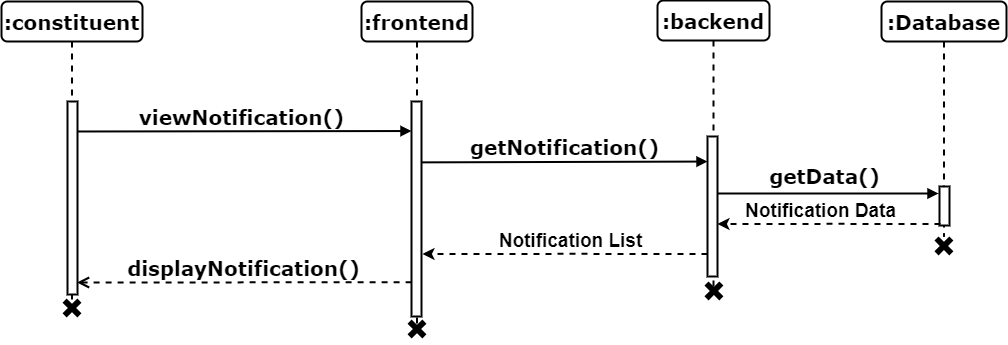

The diagram above was exported from draw.io. Its source (the exported page's mxGraphModel, read from the mxfile embedded in the PNG):
<mxGraphModel dx="1909" dy="1331" grid="0" gridSize="10" guides="1" tooltips="1" connect="1" arrows="1" fold="1" page="0" pageScale="1" pageWidth="1100" pageHeight="850" background="none" math="0" shadow="0">
  <root>
    <mxCell id="0" />
    <mxCell id="1" parent="0" />
    <mxCell id="2" value="viewNotification()" style="html=1;verticalAlign=bottom;endArrow=block;entryX=0;entryY=0;labelBackgroundColor=none;fontFamily=Verdana;fontSize=20;edgeStyle=elbowEdgeStyle;elbow=vertical;strokeWidth=2;fontStyle=1" edge="1" parent="1">
      <mxGeometry relative="1" as="geometry">
        <mxPoint x="90" y="4860" as="sourcePoint" />
        <mxPoint x="429" y="4860" as="targetPoint" />
      </mxGeometry>
    </mxCell>
    <mxCell id="3" value=":frontend" style="shape=umlLifeline;perimeter=lifelinePerimeter;whiteSpace=wrap;html=1;container=1;collapsible=0;recursiveResize=0;outlineConnect=0;rounded=1;shadow=0;comic=0;labelBackgroundColor=none;strokeWidth=2;fontFamily=Verdana;fontSize=20;align=center;fontStyle=1" vertex="1" parent="1">
      <mxGeometry x="379" y="4730" width="111" height="326" as="geometry" />
    </mxCell>
    <mxCell id="4" value="" style="html=1;points=[];perimeter=orthogonalPerimeter;rounded=0;shadow=0;comic=0;labelBackgroundColor=none;strokeWidth=2;fontFamily=Verdana;fontSize=20;align=center;fontStyle=1;whiteSpace=wrap;" vertex="1" parent="3">
      <mxGeometry x="50" y="100" width="10" height="215" as="geometry" />
    </mxCell>
    <mxCell id="5" value=":backend" style="shape=umlLifeline;perimeter=lifelinePerimeter;whiteSpace=wrap;html=1;container=1;collapsible=0;recursiveResize=0;outlineConnect=0;rounded=1;shadow=0;comic=0;labelBackgroundColor=none;strokeWidth=2;fontFamily=Verdana;fontSize=20;align=center;fontStyle=1" vertex="1" parent="1">
      <mxGeometry x="675" y="4729" width="112" height="287" as="geometry" />
    </mxCell>
    <mxCell id="6" value="" style="html=1;points=[];perimeter=orthogonalPerimeter;rounded=0;shadow=0;comic=0;labelBackgroundColor=none;strokeWidth=2;fontFamily=Verdana;fontSize=20;align=center;fontStyle=1;whiteSpace=wrap;" vertex="1" parent="5">
      <mxGeometry x="50" y="136" width="10" height="140" as="geometry" />
    </mxCell>
    <mxCell id="7" value="getNotification()" style="html=1;verticalAlign=bottom;endArrow=block;labelBackgroundColor=none;fontFamily=Verdana;fontSize=20;edgeStyle=elbowEdgeStyle;elbow=vertical;strokeWidth=2;fontStyle=1;exitX=0.961;exitY=0.818;exitDx=0;exitDy=0;exitPerimeter=0;" edge="1" parent="5">
      <mxGeometry x="0.0004" relative="1" as="geometry">
        <mxPoint x="-236.3900000000001" y="161.8700000000008" as="sourcePoint" />
        <mxPoint x="50" y="161" as="targetPoint" />
        <Array as="points" />
        <mxPoint as="offset" />
      </mxGeometry>
    </mxCell>
    <mxCell id="8" value=":Database" style="shape=umlLifeline;perimeter=lifelinePerimeter;whiteSpace=wrap;html=1;container=1;collapsible=0;recursiveResize=0;outlineConnect=0;rounded=1;shadow=0;comic=0;labelBackgroundColor=none;strokeWidth=2;fontFamily=Verdana;fontSize=20;align=center;fontStyle=1" vertex="1" parent="1">
      <mxGeometry x="899" y="4730" width="125" height="235" as="geometry" />
    </mxCell>
    <mxCell id="9" value=":constituent" style="shape=umlLifeline;perimeter=lifelinePerimeter;whiteSpace=wrap;html=1;container=1;collapsible=0;recursiveResize=0;outlineConnect=0;rounded=1;shadow=0;comic=0;labelBackgroundColor=none;strokeWidth=2;fontFamily=Verdana;fontSize=20;align=center;fontStyle=1" vertex="1" parent="1">
      <mxGeometry x="19" y="4730" width="141" height="300" as="geometry" />
    </mxCell>
    <mxCell id="10" value="" style="html=1;points=[];perimeter=orthogonalPerimeter;rounded=0;shadow=0;comic=0;labelBackgroundColor=none;strokeWidth=2;fontFamily=Verdana;fontSize=20;align=center;fontStyle=1;whiteSpace=wrap;" vertex="1" parent="9">
      <mxGeometry x="66" y="100" width="10" height="193" as="geometry" />
    </mxCell>
    <mxCell id="11" value="" style="html=1;points=[];perimeter=orthogonalPerimeter;rounded=0;shadow=0;comic=0;labelBackgroundColor=none;strokeWidth=2;fontFamily=Verdana;fontSize=20;align=center;fontStyle=1;whiteSpace=wrap;" vertex="1" parent="1">
      <mxGeometry x="957" y="4915" width="10" height="39" as="geometry" />
    </mxCell>
    <mxCell id="12" value="getData()" style="html=1;verticalAlign=bottom;endArrow=block;labelBackgroundColor=none;fontFamily=Verdana;fontSize=20;edgeStyle=elbowEdgeStyle;elbow=vertical;strokeWidth=2;fontStyle=1;" edge="1" parent="1">
      <mxGeometry x="-0.0314" y="3" relative="1" as="geometry">
        <mxPoint x="735" y="4922" as="sourcePoint" />
        <mxPoint x="956" y="4922" as="targetPoint" />
        <Array as="points">
          <mxPoint x="897" y="4922" />
        </Array>
        <mxPoint as="offset" />
      </mxGeometry>
    </mxCell>
    <mxCell id="13" value="" style="shape=cross;whiteSpace=wrap;html=1;fillColor=#000000;rotation=45;strokeWidth=2;fontSize=20;" vertex="1" parent="1">
      <mxGeometry x="425" y="5048" width="19" height="19" as="geometry" />
    </mxCell>
    <mxCell id="14" value="" style="shape=cross;whiteSpace=wrap;html=1;fillColor=#000000;rotation=45;strokeWidth=2;fontSize=20;" vertex="1" parent="1">
      <mxGeometry x="80" y="5027" width="19" height="19" as="geometry" />
    </mxCell>
    <mxCell id="15" value="" style="shape=cross;whiteSpace=wrap;html=1;fillColor=#000000;rotation=45;strokeWidth=2;fontSize=20;" vertex="1" parent="1">
      <mxGeometry x="951.9350288425444" y="4964.935028842545" width="19" height="19" as="geometry" />
    </mxCell>
    <mxCell id="16" value="displayNotification()" style="html=1;verticalAlign=bottom;endArrow=open;dashed=1;endSize=8;labelBackgroundColor=none;fontFamily=Verdana;fontSize=20;edgeStyle=elbowEdgeStyle;elbow=vertical;strokeWidth=2;fontStyle=1;entryX=0.953;entryY=0.127;entryDx=0;entryDy=0;entryPerimeter=0;exitX=0.01;exitY=0.129;exitDx=0;exitDy=0;exitPerimeter=0;" edge="1" parent="1">
      <mxGeometry relative="1" as="geometry">
        <mxPoint x="94.52999999999997" y="5011.956" as="targetPoint" />
        <Array as="points">
          <mxPoint x="266" y="5011" />
        </Array>
        <mxPoint x="429.0999999999999" y="5010.735000000001" as="sourcePoint" />
      </mxGeometry>
    </mxCell>
    <mxCell id="17" value="" style="shape=cross;whiteSpace=wrap;html=1;fillColor=#000000;rotation=45;strokeWidth=2;fontSize=20;" vertex="1" parent="1">
      <mxGeometry x="721.9350288425444" y="5009.935028842545" width="19" height="19" as="geometry" />
    </mxCell>
    <mxCell id="18" value="" style="group" vertex="1" connectable="0" parent="1">
      <mxGeometry x="735" y="4923" width="223" height="35" as="geometry" />
    </mxCell>
    <mxCell id="19" style="edgeStyle=orthogonalEdgeStyle;rounded=0;orthogonalLoop=1;jettySize=auto;html=1;entryX=1;entryY=0.259;entryDx=0;entryDy=0;entryPerimeter=0;strokeWidth=2;dashed=1;" edge="1" parent="18">
      <mxGeometry relative="1" as="geometry">
        <mxPoint x="223" y="29.40000000000009" as="sourcePoint" />
        <mxPoint y="29.440000000000055" as="targetPoint" />
        <Array as="points">
          <mxPoint x="112" y="29" />
        </Array>
      </mxGeometry>
    </mxCell>
    <mxCell id="20" value="&lt;b&gt;&lt;font style=&quot;font-size: 19px;&quot;&gt;Notification Data&lt;/font&gt;&lt;/b&gt;" style="text;html=1;align=center;verticalAlign=middle;resizable=0;points=[];autosize=1;strokeColor=none;fillColor=none;" vertex="1" parent="18">
      <mxGeometry x="18" width="169" height="35" as="geometry" />
    </mxCell>
    <mxCell id="21" value="" style="group" vertex="1" connectable="0" parent="1">
      <mxGeometry x="440" y="4953" width="285" height="35" as="geometry" />
    </mxCell>
    <mxCell id="22" style="edgeStyle=orthogonalEdgeStyle;rounded=0;orthogonalLoop=1;jettySize=auto;html=1;entryX=1;entryY=0.259;entryDx=0;entryDy=0;entryPerimeter=0;strokeWidth=2;dashed=1;" edge="1" parent="21">
      <mxGeometry relative="1" as="geometry">
        <mxPoint x="285" y="29.40000000000009" as="sourcePoint" />
        <mxPoint y="29.440000000000055" as="targetPoint" />
        <Array as="points">
          <mxPoint x="143.13901345291478" y="29" />
        </Array>
      </mxGeometry>
    </mxCell>
    <mxCell id="23" value="&lt;b&gt;&lt;font style=&quot;font-size: 19px;&quot;&gt;Notification List&lt;/font&gt;&lt;/b&gt;" style="text;html=1;align=center;verticalAlign=middle;resizable=0;points=[];autosize=1;strokeColor=none;fillColor=none;" vertex="1" parent="21">
      <mxGeometry x="67.00448430493273" width="162" height="35" as="geometry" />
    </mxCell>
  </root>
</mxGraphModel>